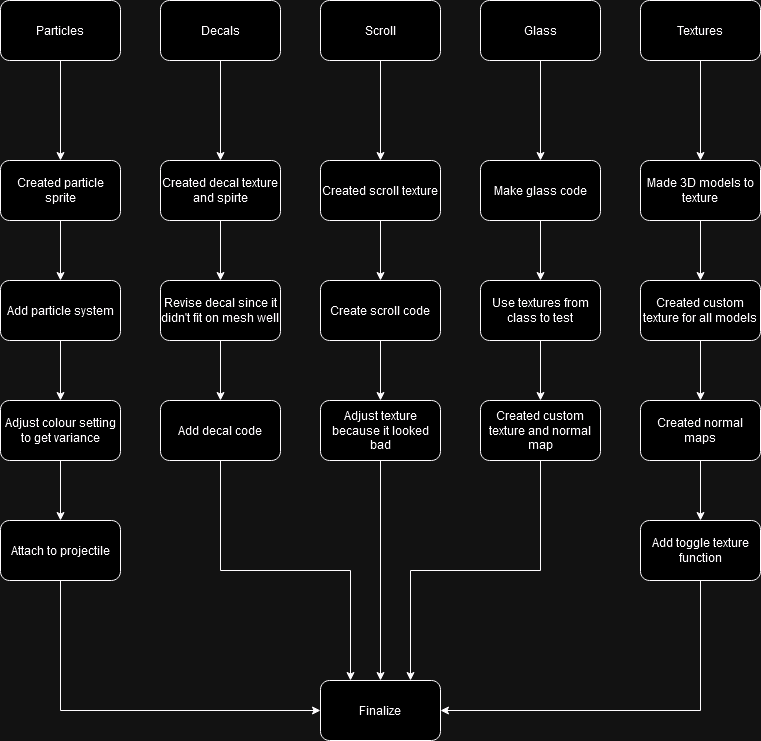

The diagram above was exported from draw.io. Its source (the exported page's mxGraphModel, read from the mxfile embedded in the PNG):
<mxGraphModel dx="1050" dy="529" grid="1" gridSize="10" guides="1" tooltips="1" connect="1" arrows="1" fold="1" page="1" pageScale="1" pageWidth="850" pageHeight="1100" math="0" shadow="0">
  <root>
    <mxCell id="0" />
    <mxCell id="1" parent="0" />
    <mxCell id="dSZcmdhscYO7gpY-1e-t-6" style="edgeStyle=orthogonalEdgeStyle;rounded=0;orthogonalLoop=1;jettySize=auto;html=1;exitX=0.5;exitY=1;exitDx=0;exitDy=0;entryX=0.5;entryY=0;entryDx=0;entryDy=0;" edge="1" parent="1" source="dSZcmdhscYO7gpY-1e-t-1" target="dSZcmdhscYO7gpY-1e-t-7">
      <mxGeometry relative="1" as="geometry">
        <mxPoint x="100" y="230" as="targetPoint" />
      </mxGeometry>
    </mxCell>
    <mxCell id="dSZcmdhscYO7gpY-1e-t-1" value="Particles" style="rounded=1;whiteSpace=wrap;html=1;" vertex="1" parent="1">
      <mxGeometry x="40" y="90" width="120" height="60" as="geometry" />
    </mxCell>
    <mxCell id="dSZcmdhscYO7gpY-1e-t-15" style="edgeStyle=orthogonalEdgeStyle;rounded=0;orthogonalLoop=1;jettySize=auto;html=1;exitX=0.5;exitY=1;exitDx=0;exitDy=0;entryX=0.5;entryY=0;entryDx=0;entryDy=0;" edge="1" parent="1" source="dSZcmdhscYO7gpY-1e-t-2" target="dSZcmdhscYO7gpY-1e-t-11">
      <mxGeometry relative="1" as="geometry" />
    </mxCell>
    <mxCell id="dSZcmdhscYO7gpY-1e-t-2" value="Decals" style="rounded=1;whiteSpace=wrap;html=1;" vertex="1" parent="1">
      <mxGeometry x="200" y="90" width="120" height="60" as="geometry" />
    </mxCell>
    <mxCell id="dSZcmdhscYO7gpY-1e-t-16" style="edgeStyle=orthogonalEdgeStyle;rounded=0;orthogonalLoop=1;jettySize=auto;html=1;exitX=0.5;exitY=1;exitDx=0;exitDy=0;entryX=0.5;entryY=0;entryDx=0;entryDy=0;" edge="1" parent="1" source="dSZcmdhscYO7gpY-1e-t-3" target="dSZcmdhscYO7gpY-1e-t-12">
      <mxGeometry relative="1" as="geometry" />
    </mxCell>
    <mxCell id="dSZcmdhscYO7gpY-1e-t-3" value="Scroll" style="rounded=1;whiteSpace=wrap;html=1;" vertex="1" parent="1">
      <mxGeometry x="360" y="90" width="120" height="60" as="geometry" />
    </mxCell>
    <mxCell id="dSZcmdhscYO7gpY-1e-t-17" style="edgeStyle=orthogonalEdgeStyle;rounded=0;orthogonalLoop=1;jettySize=auto;html=1;exitX=0.5;exitY=1;exitDx=0;exitDy=0;entryX=0.5;entryY=0;entryDx=0;entryDy=0;" edge="1" parent="1" source="dSZcmdhscYO7gpY-1e-t-4" target="dSZcmdhscYO7gpY-1e-t-13">
      <mxGeometry relative="1" as="geometry" />
    </mxCell>
    <mxCell id="dSZcmdhscYO7gpY-1e-t-4" value="Glass" style="rounded=1;whiteSpace=wrap;html=1;" vertex="1" parent="1">
      <mxGeometry x="520" y="90" width="120" height="60" as="geometry" />
    </mxCell>
    <mxCell id="dSZcmdhscYO7gpY-1e-t-18" style="edgeStyle=orthogonalEdgeStyle;rounded=0;orthogonalLoop=1;jettySize=auto;html=1;exitX=0.5;exitY=1;exitDx=0;exitDy=0;entryX=0.5;entryY=0;entryDx=0;entryDy=0;" edge="1" parent="1" source="dSZcmdhscYO7gpY-1e-t-5" target="dSZcmdhscYO7gpY-1e-t-14">
      <mxGeometry relative="1" as="geometry" />
    </mxCell>
    <mxCell id="dSZcmdhscYO7gpY-1e-t-5" value="Textures" style="rounded=1;whiteSpace=wrap;html=1;" vertex="1" parent="1">
      <mxGeometry x="680" y="90" width="120" height="60" as="geometry" />
    </mxCell>
    <mxCell id="dSZcmdhscYO7gpY-1e-t-22" value="" style="edgeStyle=orthogonalEdgeStyle;rounded=0;orthogonalLoop=1;jettySize=auto;html=1;" edge="1" parent="1" source="dSZcmdhscYO7gpY-1e-t-7" target="dSZcmdhscYO7gpY-1e-t-21">
      <mxGeometry relative="1" as="geometry" />
    </mxCell>
    <mxCell id="dSZcmdhscYO7gpY-1e-t-7" value="Created particle sprite" style="rounded=1;whiteSpace=wrap;html=1;" vertex="1" parent="1">
      <mxGeometry x="40" y="250" width="120" height="60" as="geometry" />
    </mxCell>
    <mxCell id="dSZcmdhscYO7gpY-1e-t-19" style="edgeStyle=orthogonalEdgeStyle;rounded=0;orthogonalLoop=1;jettySize=auto;html=1;entryX=0.5;entryY=0;entryDx=0;entryDy=0;" edge="1" parent="1" source="dSZcmdhscYO7gpY-1e-t-11" target="dSZcmdhscYO7gpY-1e-t-20">
      <mxGeometry relative="1" as="geometry">
        <mxPoint x="260" y="380" as="targetPoint" />
      </mxGeometry>
    </mxCell>
    <mxCell id="dSZcmdhscYO7gpY-1e-t-11" value="Created decal texture and spirte" style="rounded=1;whiteSpace=wrap;html=1;" vertex="1" parent="1">
      <mxGeometry x="200" y="250" width="120" height="60" as="geometry" />
    </mxCell>
    <mxCell id="dSZcmdhscYO7gpY-1e-t-33" style="edgeStyle=orthogonalEdgeStyle;rounded=0;orthogonalLoop=1;jettySize=auto;html=1;exitX=0.5;exitY=1;exitDx=0;exitDy=0;entryX=0.5;entryY=0;entryDx=0;entryDy=0;" edge="1" parent="1" source="dSZcmdhscYO7gpY-1e-t-12" target="dSZcmdhscYO7gpY-1e-t-32">
      <mxGeometry relative="1" as="geometry" />
    </mxCell>
    <mxCell id="dSZcmdhscYO7gpY-1e-t-12" value="Created scroll texture" style="rounded=1;whiteSpace=wrap;html=1;" vertex="1" parent="1">
      <mxGeometry x="360" y="250" width="120" height="60" as="geometry" />
    </mxCell>
    <mxCell id="dSZcmdhscYO7gpY-1e-t-38" style="edgeStyle=orthogonalEdgeStyle;rounded=0;orthogonalLoop=1;jettySize=auto;html=1;exitX=0.5;exitY=1;exitDx=0;exitDy=0;" edge="1" parent="1" source="dSZcmdhscYO7gpY-1e-t-13" target="dSZcmdhscYO7gpY-1e-t-37">
      <mxGeometry relative="1" as="geometry" />
    </mxCell>
    <mxCell id="dSZcmdhscYO7gpY-1e-t-13" value="Make glass code" style="rounded=1;whiteSpace=wrap;html=1;" vertex="1" parent="1">
      <mxGeometry x="520" y="250" width="120" height="60" as="geometry" />
    </mxCell>
    <mxCell id="dSZcmdhscYO7gpY-1e-t-43" value="" style="edgeStyle=orthogonalEdgeStyle;rounded=0;orthogonalLoop=1;jettySize=auto;html=1;" edge="1" parent="1" source="dSZcmdhscYO7gpY-1e-t-14" target="dSZcmdhscYO7gpY-1e-t-42">
      <mxGeometry relative="1" as="geometry" />
    </mxCell>
    <mxCell id="dSZcmdhscYO7gpY-1e-t-14" value="Made 3D models to texture" style="rounded=1;whiteSpace=wrap;html=1;" vertex="1" parent="1">
      <mxGeometry x="680" y="250" width="120" height="60" as="geometry" />
    </mxCell>
    <mxCell id="dSZcmdhscYO7gpY-1e-t-30" value="" style="edgeStyle=orthogonalEdgeStyle;rounded=0;orthogonalLoop=1;jettySize=auto;html=1;" edge="1" parent="1" source="dSZcmdhscYO7gpY-1e-t-20" target="dSZcmdhscYO7gpY-1e-t-29">
      <mxGeometry relative="1" as="geometry" />
    </mxCell>
    <mxCell id="dSZcmdhscYO7gpY-1e-t-20" value="Revise decal since it didn't fit on mesh well" style="rounded=1;whiteSpace=wrap;html=1;" vertex="1" parent="1">
      <mxGeometry x="200" y="370" width="120" height="60" as="geometry" />
    </mxCell>
    <mxCell id="dSZcmdhscYO7gpY-1e-t-24" value="" style="edgeStyle=orthogonalEdgeStyle;rounded=0;orthogonalLoop=1;jettySize=auto;html=1;" edge="1" parent="1" source="dSZcmdhscYO7gpY-1e-t-21" target="dSZcmdhscYO7gpY-1e-t-23">
      <mxGeometry relative="1" as="geometry" />
    </mxCell>
    <mxCell id="dSZcmdhscYO7gpY-1e-t-21" value="Add particle system" style="whiteSpace=wrap;html=1;rounded=1;" vertex="1" parent="1">
      <mxGeometry x="40" y="370" width="120" height="60" as="geometry" />
    </mxCell>
    <mxCell id="dSZcmdhscYO7gpY-1e-t-26" value="" style="edgeStyle=orthogonalEdgeStyle;rounded=0;orthogonalLoop=1;jettySize=auto;html=1;" edge="1" parent="1" source="dSZcmdhscYO7gpY-1e-t-23" target="dSZcmdhscYO7gpY-1e-t-25">
      <mxGeometry relative="1" as="geometry" />
    </mxCell>
    <mxCell id="dSZcmdhscYO7gpY-1e-t-23" value="Adjust colour setting to get variance" style="whiteSpace=wrap;html=1;rounded=1;" vertex="1" parent="1">
      <mxGeometry x="40" y="490" width="120" height="60" as="geometry" />
    </mxCell>
    <mxCell id="dSZcmdhscYO7gpY-1e-t-28" value="" style="edgeStyle=orthogonalEdgeStyle;rounded=0;orthogonalLoop=1;jettySize=auto;html=1;exitX=0.5;exitY=1;exitDx=0;exitDy=0;entryX=0;entryY=0.5;entryDx=0;entryDy=0;" edge="1" parent="1" source="dSZcmdhscYO7gpY-1e-t-25" target="dSZcmdhscYO7gpY-1e-t-27">
      <mxGeometry relative="1" as="geometry" />
    </mxCell>
    <mxCell id="dSZcmdhscYO7gpY-1e-t-25" value="Attach to projectile" style="whiteSpace=wrap;html=1;rounded=1;" vertex="1" parent="1">
      <mxGeometry x="40" y="610" width="120" height="60" as="geometry" />
    </mxCell>
    <mxCell id="dSZcmdhscYO7gpY-1e-t-27" value="Finalize" style="whiteSpace=wrap;html=1;rounded=1;" vertex="1" parent="1">
      <mxGeometry x="360" y="770" width="120" height="60" as="geometry" />
    </mxCell>
    <mxCell id="dSZcmdhscYO7gpY-1e-t-31" style="edgeStyle=orthogonalEdgeStyle;rounded=0;orthogonalLoop=1;jettySize=auto;html=1;exitX=0.5;exitY=1;exitDx=0;exitDy=0;entryX=0.25;entryY=0;entryDx=0;entryDy=0;" edge="1" parent="1" source="dSZcmdhscYO7gpY-1e-t-29" target="dSZcmdhscYO7gpY-1e-t-27">
      <mxGeometry relative="1" as="geometry" />
    </mxCell>
    <mxCell id="dSZcmdhscYO7gpY-1e-t-29" value="Add decal code" style="whiteSpace=wrap;html=1;rounded=1;" vertex="1" parent="1">
      <mxGeometry x="200" y="490" width="120" height="60" as="geometry" />
    </mxCell>
    <mxCell id="dSZcmdhscYO7gpY-1e-t-35" value="" style="edgeStyle=orthogonalEdgeStyle;rounded=0;orthogonalLoop=1;jettySize=auto;html=1;" edge="1" parent="1" source="dSZcmdhscYO7gpY-1e-t-32" target="dSZcmdhscYO7gpY-1e-t-34">
      <mxGeometry relative="1" as="geometry" />
    </mxCell>
    <mxCell id="dSZcmdhscYO7gpY-1e-t-32" value="Create scroll code" style="rounded=1;whiteSpace=wrap;html=1;" vertex="1" parent="1">
      <mxGeometry x="360" y="370" width="120" height="60" as="geometry" />
    </mxCell>
    <mxCell id="dSZcmdhscYO7gpY-1e-t-36" style="edgeStyle=orthogonalEdgeStyle;rounded=0;orthogonalLoop=1;jettySize=auto;html=1;exitX=0.5;exitY=1;exitDx=0;exitDy=0;entryX=0.5;entryY=0;entryDx=0;entryDy=0;" edge="1" parent="1" source="dSZcmdhscYO7gpY-1e-t-34" target="dSZcmdhscYO7gpY-1e-t-27">
      <mxGeometry relative="1" as="geometry" />
    </mxCell>
    <mxCell id="dSZcmdhscYO7gpY-1e-t-34" value="Adjust texture because it looked bad" style="whiteSpace=wrap;html=1;rounded=1;" vertex="1" parent="1">
      <mxGeometry x="360" y="490" width="120" height="60" as="geometry" />
    </mxCell>
    <mxCell id="dSZcmdhscYO7gpY-1e-t-40" value="" style="edgeStyle=orthogonalEdgeStyle;rounded=0;orthogonalLoop=1;jettySize=auto;html=1;" edge="1" parent="1" source="dSZcmdhscYO7gpY-1e-t-37" target="dSZcmdhscYO7gpY-1e-t-39">
      <mxGeometry relative="1" as="geometry" />
    </mxCell>
    <mxCell id="dSZcmdhscYO7gpY-1e-t-37" value="Use textures from class to test" style="rounded=1;whiteSpace=wrap;html=1;" vertex="1" parent="1">
      <mxGeometry x="520" y="370" width="120" height="60" as="geometry" />
    </mxCell>
    <mxCell id="dSZcmdhscYO7gpY-1e-t-41" style="edgeStyle=orthogonalEdgeStyle;rounded=0;orthogonalLoop=1;jettySize=auto;html=1;entryX=0.75;entryY=0;entryDx=0;entryDy=0;exitX=0.5;exitY=1;exitDx=0;exitDy=0;" edge="1" parent="1" source="dSZcmdhscYO7gpY-1e-t-39" target="dSZcmdhscYO7gpY-1e-t-27">
      <mxGeometry relative="1" as="geometry" />
    </mxCell>
    <mxCell id="dSZcmdhscYO7gpY-1e-t-39" value="Created custom texture and normal map" style="whiteSpace=wrap;html=1;rounded=1;" vertex="1" parent="1">
      <mxGeometry x="520" y="490" width="120" height="60" as="geometry" />
    </mxCell>
    <mxCell id="dSZcmdhscYO7gpY-1e-t-45" value="" style="edgeStyle=orthogonalEdgeStyle;rounded=0;orthogonalLoop=1;jettySize=auto;html=1;" edge="1" parent="1" source="dSZcmdhscYO7gpY-1e-t-42" target="dSZcmdhscYO7gpY-1e-t-44">
      <mxGeometry relative="1" as="geometry" />
    </mxCell>
    <mxCell id="dSZcmdhscYO7gpY-1e-t-42" value="Created custom texture for all models" style="whiteSpace=wrap;html=1;rounded=1;" vertex="1" parent="1">
      <mxGeometry x="680" y="370" width="120" height="60" as="geometry" />
    </mxCell>
    <mxCell id="dSZcmdhscYO7gpY-1e-t-47" value="" style="edgeStyle=orthogonalEdgeStyle;rounded=0;orthogonalLoop=1;jettySize=auto;html=1;" edge="1" parent="1" source="dSZcmdhscYO7gpY-1e-t-44" target="dSZcmdhscYO7gpY-1e-t-46">
      <mxGeometry relative="1" as="geometry" />
    </mxCell>
    <mxCell id="dSZcmdhscYO7gpY-1e-t-44" value="Created normal maps" style="whiteSpace=wrap;html=1;rounded=1;" vertex="1" parent="1">
      <mxGeometry x="680" y="490" width="120" height="60" as="geometry" />
    </mxCell>
    <mxCell id="dSZcmdhscYO7gpY-1e-t-48" style="edgeStyle=orthogonalEdgeStyle;rounded=0;orthogonalLoop=1;jettySize=auto;html=1;exitX=0.5;exitY=1;exitDx=0;exitDy=0;entryX=1;entryY=0.5;entryDx=0;entryDy=0;" edge="1" parent="1" source="dSZcmdhscYO7gpY-1e-t-46" target="dSZcmdhscYO7gpY-1e-t-27">
      <mxGeometry relative="1" as="geometry" />
    </mxCell>
    <mxCell id="dSZcmdhscYO7gpY-1e-t-46" value="Add toggle texture function" style="whiteSpace=wrap;html=1;rounded=1;" vertex="1" parent="1">
      <mxGeometry x="680" y="610" width="120" height="60" as="geometry" />
    </mxCell>
  </root>
</mxGraphModel>